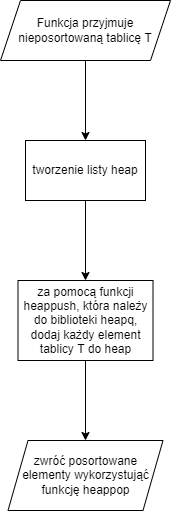

The diagram above was exported from draw.io. Its source (the exported page's mxGraphModel, read from the mxfile embedded in the PNG):
<mxGraphModel dx="410" dy="385" grid="1" gridSize="10" guides="1" tooltips="1" connect="1" arrows="1" fold="1" page="1" pageScale="1" pageWidth="827" pageHeight="1169" math="0" shadow="0">
  <root>
    <mxCell id="0" />
    <mxCell id="1" parent="0" />
    <mxCell id="L2XCATpfCr4Fi5H9VLUy-57" value="" style="edgeStyle=orthogonalEdgeStyle;rounded=0;orthogonalLoop=1;jettySize=auto;html=1;" edge="1" parent="1" source="L2XCATpfCr4Fi5H9VLUy-55" target="L2XCATpfCr4Fi5H9VLUy-56">
      <mxGeometry relative="1" as="geometry" />
    </mxCell>
    <mxCell id="L2XCATpfCr4Fi5H9VLUy-55" value="Funkcja przyjmuje nieposortowaną tablicę T" style="shape=parallelogram;perimeter=parallelogramPerimeter;whiteSpace=wrap;html=1;fixedSize=1;" vertex="1" parent="1">
      <mxGeometry x="320" y="40" width="170" height="60" as="geometry" />
    </mxCell>
    <mxCell id="L2XCATpfCr4Fi5H9VLUy-59" value="" style="edgeStyle=orthogonalEdgeStyle;rounded=0;orthogonalLoop=1;jettySize=auto;html=1;" edge="1" parent="1" source="L2XCATpfCr4Fi5H9VLUy-56" target="L2XCATpfCr4Fi5H9VLUy-58">
      <mxGeometry relative="1" as="geometry" />
    </mxCell>
    <mxCell id="L2XCATpfCr4Fi5H9VLUy-56" value="tworzenie listy heap" style="whiteSpace=wrap;html=1;" vertex="1" parent="1">
      <mxGeometry x="345" y="180" width="120" height="60" as="geometry" />
    </mxCell>
    <mxCell id="L2XCATpfCr4Fi5H9VLUy-61" value="" style="edgeStyle=orthogonalEdgeStyle;rounded=0;orthogonalLoop=1;jettySize=auto;html=1;" edge="1" parent="1" source="L2XCATpfCr4Fi5H9VLUy-58" target="L2XCATpfCr4Fi5H9VLUy-60">
      <mxGeometry relative="1" as="geometry" />
    </mxCell>
    <mxCell id="L2XCATpfCr4Fi5H9VLUy-58" value="za pomocą funkcji heappush, która należy do biblioteki heapq, dodaj każdy element tablicy T do heap" style="whiteSpace=wrap;html=1;" vertex="1" parent="1">
      <mxGeometry x="337.5" y="320" width="135" height="80" as="geometry" />
    </mxCell>
    <mxCell id="L2XCATpfCr4Fi5H9VLUy-60" value="zwróć posortowane elementy wykorzystująć funkcję heappop" style="shape=parallelogram;perimeter=parallelogramPerimeter;whiteSpace=wrap;html=1;fixedSize=1;" vertex="1" parent="1">
      <mxGeometry x="327.5" y="480" width="155" height="70" as="geometry" />
    </mxCell>
  </root>
</mxGraphModel>